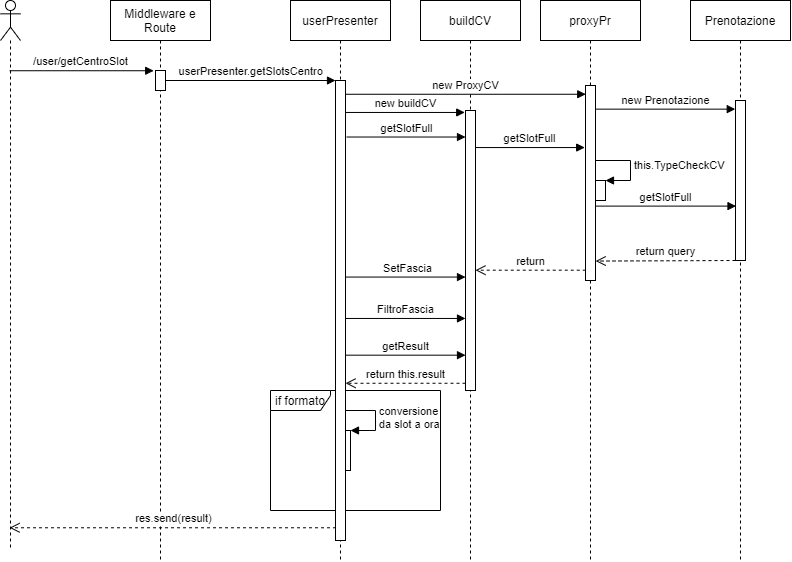

The diagram above was exported from draw.io. Its source (the exported page's mxGraphModel, read from the mxfile embedded in the PNG):
<mxGraphModel dx="1463" dy="846" grid="1" gridSize="10" guides="1" tooltips="1" connect="1" arrows="1" fold="1" page="1" pageScale="1" pageWidth="800" pageHeight="600" math="0" shadow="0">
  <root>
    <mxCell id="0" />
    <mxCell id="1" parent="0" />
    <mxCell id="3nuBFxr9cyL0pnOWT2aG-1" value="Middleware e &#10;Route" style="shape=umlLifeline;perimeter=lifelinePerimeter;container=1;collapsible=0;recursiveResize=0;rounded=0;shadow=0;strokeWidth=1;" parent="1" vertex="1">
      <mxGeometry x="120" y="20" width="100" height="560" as="geometry" />
    </mxCell>
    <mxCell id="3nuBFxr9cyL0pnOWT2aG-2" value="" style="points=[];perimeter=orthogonalPerimeter;rounded=0;shadow=0;strokeWidth=1;" parent="3nuBFxr9cyL0pnOWT2aG-1" vertex="1">
      <mxGeometry x="45" y="70" width="10" height="20" as="geometry" />
    </mxCell>
    <mxCell id="3nuBFxr9cyL0pnOWT2aG-5" value="userPresenter" style="shape=umlLifeline;perimeter=lifelinePerimeter;container=1;collapsible=0;recursiveResize=0;rounded=0;shadow=0;strokeWidth=1;" parent="1" vertex="1">
      <mxGeometry x="300" y="20" width="100" height="560" as="geometry" />
    </mxCell>
    <mxCell id="3nuBFxr9cyL0pnOWT2aG-8" value="userPresenter.getSlotsCentro" style="verticalAlign=bottom;endArrow=block;entryX=0;entryY=0;shadow=0;strokeWidth=1;" parent="1" source="3nuBFxr9cyL0pnOWT2aG-2" edge="1">
      <mxGeometry relative="1" as="geometry">
        <mxPoint x="235" y="100" as="sourcePoint" />
        <mxPoint x="345" y="100.00000000000045" as="targetPoint" />
      </mxGeometry>
    </mxCell>
    <mxCell id="ZKM1sZJlvSOlqmAMOkPn-1" value="" style="shape=umlLifeline;participant=umlActor;perimeter=lifelinePerimeter;whiteSpace=wrap;html=1;container=1;collapsible=0;recursiveResize=0;verticalAlign=top;spacingTop=36;outlineConnect=0;" parent="1" vertex="1">
      <mxGeometry x="10" y="20" width="20" height="550" as="geometry" />
    </mxCell>
    <mxCell id="ZKM1sZJlvSOlqmAMOkPn-2" value="/user/getCentroSlot" style="html=1;verticalAlign=bottom;endArrow=block;entryX=-0.18;entryY=0.012;entryDx=0;entryDy=0;entryPerimeter=0;" parent="1" source="ZKM1sZJlvSOlqmAMOkPn-1" target="3nuBFxr9cyL0pnOWT2aG-2" edge="1">
      <mxGeometry width="80" relative="1" as="geometry">
        <mxPoint x="330" y="210" as="sourcePoint" />
        <mxPoint x="410" y="210" as="targetPoint" />
      </mxGeometry>
    </mxCell>
    <mxCell id="ZKM1sZJlvSOlqmAMOkPn-4" value="proxyPr" style="shape=umlLifeline;perimeter=lifelinePerimeter;container=1;collapsible=0;recursiveResize=0;rounded=0;shadow=0;strokeWidth=1;" parent="1" vertex="1">
      <mxGeometry x="550" y="20" width="100" height="560" as="geometry" />
    </mxCell>
    <mxCell id="ZKM1sZJlvSOlqmAMOkPn-14" value="" style="html=1;points=[];perimeter=orthogonalPerimeter;" parent="ZKM1sZJlvSOlqmAMOkPn-4" vertex="1">
      <mxGeometry x="55" y="180" width="10" height="20" as="geometry" />
    </mxCell>
    <mxCell id="ZKM1sZJlvSOlqmAMOkPn-15" value="this.TypeCheckCV" style="edgeStyle=orthogonalEdgeStyle;html=1;align=left;spacingLeft=2;endArrow=block;rounded=0;entryX=1;entryY=0;" parent="ZKM1sZJlvSOlqmAMOkPn-4" target="ZKM1sZJlvSOlqmAMOkPn-14" edge="1">
      <mxGeometry relative="1" as="geometry">
        <mxPoint x="55" y="160" as="sourcePoint" />
        <Array as="points">
          <mxPoint x="90" y="160" />
          <mxPoint x="90" y="180" />
        </Array>
      </mxGeometry>
    </mxCell>
    <mxCell id="ZKM1sZJlvSOlqmAMOkPn-6" value="buildCV" style="shape=umlLifeline;perimeter=lifelinePerimeter;container=1;collapsible=0;recursiveResize=0;rounded=0;shadow=0;strokeWidth=1;" parent="1" vertex="1">
      <mxGeometry x="430" y="20" width="100" height="560" as="geometry" />
    </mxCell>
    <mxCell id="ZKM1sZJlvSOlqmAMOkPn-8" value="new ProxyCV" style="html=1;verticalAlign=bottom;endArrow=block;entryX=0.024;entryY=0.024;entryDx=0;entryDy=0;entryPerimeter=0;" parent="1" edge="1">
      <mxGeometry width="80" relative="1" as="geometry">
        <mxPoint x="355" y="113.7600000000001" as="sourcePoint" />
        <mxPoint x="595.24" y="113.7600000000001" as="targetPoint" />
      </mxGeometry>
    </mxCell>
    <mxCell id="ZKM1sZJlvSOlqmAMOkPn-9" value="new buildCV" style="html=1;verticalAlign=bottom;endArrow=block;entryX=-0.078;entryY=0.007;entryDx=0;entryDy=0;entryPerimeter=0;" parent="1" edge="1">
      <mxGeometry width="80" relative="1" as="geometry">
        <mxPoint x="355" y="131.96000000000015" as="sourcePoint" />
        <mxPoint x="474.22" y="131.96000000000015" as="targetPoint" />
      </mxGeometry>
    </mxCell>
    <mxCell id="ZKM1sZJlvSOlqmAMOkPn-10" value="getSlotFull" style="html=1;verticalAlign=bottom;endArrow=block;exitX=1.103;exitY=0.157;exitDx=0;exitDy=0;exitPerimeter=0;" parent="1" edge="1">
      <mxGeometry width="80" relative="1" as="geometry">
        <mxPoint x="356.0300000000002" y="156.5200000000001" as="sourcePoint" />
        <mxPoint x="475" y="156.5200000000001" as="targetPoint" />
      </mxGeometry>
    </mxCell>
    <mxCell id="ZKM1sZJlvSOlqmAMOkPn-11" value="getSlotFull" style="html=1;verticalAlign=bottom;endArrow=block;entryX=-0.08;entryY=0.17;entryDx=0;entryDy=0;entryPerimeter=0;" parent="1" edge="1">
      <mxGeometry width="80" relative="1" as="geometry">
        <mxPoint x="485" y="167.05000000000018" as="sourcePoint" />
        <mxPoint x="594.2" y="167.05000000000007" as="targetPoint" />
      </mxGeometry>
    </mxCell>
    <mxCell id="ZKM1sZJlvSOlqmAMOkPn-12" value="Prenotazione" style="shape=umlLifeline;perimeter=lifelinePerimeter;container=1;collapsible=0;recursiveResize=0;rounded=0;shadow=0;strokeWidth=1;" parent="1" vertex="1">
      <mxGeometry x="700" y="20" width="100" height="560" as="geometry" />
    </mxCell>
    <mxCell id="ZKM1sZJlvSOlqmAMOkPn-13" value="" style="points=[];perimeter=orthogonalPerimeter;rounded=0;shadow=0;strokeWidth=1;" parent="ZKM1sZJlvSOlqmAMOkPn-12" vertex="1">
      <mxGeometry x="45" y="100" width="10" height="160" as="geometry" />
    </mxCell>
    <mxCell id="ZKM1sZJlvSOlqmAMOkPn-16" value="new Prenotazione" style="html=1;verticalAlign=bottom;endArrow=block;entryX=-0.024;entryY=0.054;entryDx=0;entryDy=0;entryPerimeter=0;" parent="1" target="ZKM1sZJlvSOlqmAMOkPn-13" edge="1">
      <mxGeometry width="80" relative="1" as="geometry">
        <mxPoint x="605" y="128.6400000000001" as="sourcePoint" />
        <mxPoint x="550" y="200" as="targetPoint" />
      </mxGeometry>
    </mxCell>
    <mxCell id="ZKM1sZJlvSOlqmAMOkPn-17" value="getSlotFull" style="html=1;verticalAlign=bottom;endArrow=block;entryX=0.051;entryY=0.66;entryDx=0;entryDy=0;entryPerimeter=0;" parent="1" target="ZKM1sZJlvSOlqmAMOkPn-13" edge="1">
      <mxGeometry width="80" relative="1" as="geometry">
        <mxPoint x="605" y="225.60000000000002" as="sourcePoint" />
        <mxPoint x="600" y="310" as="targetPoint" />
      </mxGeometry>
    </mxCell>
    <mxCell id="ZKM1sZJlvSOlqmAMOkPn-18" value="return query" style="html=1;verticalAlign=bottom;endArrow=open;dashed=1;endSize=8;entryX=1.017;entryY=0.481;entryDx=0;entryDy=0;entryPerimeter=0;" parent="1" source="ZKM1sZJlvSOlqmAMOkPn-13" edge="1">
      <mxGeometry relative="1" as="geometry">
        <mxPoint x="640" y="280" as="sourcePoint" />
        <mxPoint x="605.1699999999998" y="280.56500000000005" as="targetPoint" />
      </mxGeometry>
    </mxCell>
    <mxCell id="ZKM1sZJlvSOlqmAMOkPn-19" value="SetFascia" style="html=1;verticalAlign=bottom;endArrow=block;exitX=1.043;exitY=0.546;exitDx=0;exitDy=0;exitPerimeter=0;" parent="1" edge="1">
      <mxGeometry x="0.0201" width="80" relative="1" as="geometry">
        <mxPoint x="355.43000000000006" y="296.5600000000002" as="sourcePoint" />
        <mxPoint x="475" y="296.5600000000002" as="targetPoint" />
        <mxPoint as="offset" />
      </mxGeometry>
    </mxCell>
    <mxCell id="ZKM1sZJlvSOlqmAMOkPn-20" value="FiltroFascia" style="html=1;verticalAlign=bottom;endArrow=block;exitX=0.966;exitY=0.661;exitDx=0;exitDy=0;exitPerimeter=0;" parent="1" edge="1">
      <mxGeometry width="80" relative="1" as="geometry">
        <mxPoint x="354.6600000000001" y="337.96000000000004" as="sourcePoint" />
        <mxPoint x="475" y="337.96000000000004" as="targetPoint" />
      </mxGeometry>
    </mxCell>
    <mxCell id="ZKM1sZJlvSOlqmAMOkPn-21" value="getResult" style="html=1;verticalAlign=bottom;endArrow=block;exitX=1.005;exitY=0.763;exitDx=0;exitDy=0;exitPerimeter=0;" parent="1" edge="1">
      <mxGeometry width="80" relative="1" as="geometry">
        <mxPoint x="355.04999999999995" y="374.68000000000006" as="sourcePoint" />
        <mxPoint x="475" y="374.68000000000006" as="targetPoint" />
      </mxGeometry>
    </mxCell>
    <mxCell id="ZKM1sZJlvSOlqmAMOkPn-22" value="return this.result" style="html=1;verticalAlign=bottom;endArrow=open;dashed=1;endSize=8;entryX=1.005;entryY=0.841;entryDx=0;entryDy=0;entryPerimeter=0;" parent="1" edge="1">
      <mxGeometry relative="1" as="geometry">
        <mxPoint x="475" y="402.76" as="sourcePoint" />
        <mxPoint x="355.04999999999995" y="402.76" as="targetPoint" />
      </mxGeometry>
    </mxCell>
    <mxCell id="ZKM1sZJlvSOlqmAMOkPn-24" value="if formato" style="shape=umlFrame;whiteSpace=wrap;html=1;width=60;height=20;" parent="1" vertex="1">
      <mxGeometry x="280" y="410" width="170" height="120" as="geometry" />
    </mxCell>
    <mxCell id="ZKM1sZJlvSOlqmAMOkPn-25" value="return" style="html=1;verticalAlign=bottom;endArrow=open;dashed=1;endSize=8;exitX=0.024;exitY=0.506;exitDx=0;exitDy=0;exitPerimeter=0;" parent="1" edge="1">
      <mxGeometry relative="1" as="geometry">
        <mxPoint x="595.24" y="289.69000000000005" as="sourcePoint" />
        <mxPoint x="485" y="289.69000000000005" as="targetPoint" />
      </mxGeometry>
    </mxCell>
    <mxCell id="ZKM1sZJlvSOlqmAMOkPn-26" value="" style="points=[];perimeter=orthogonalPerimeter;rounded=0;shadow=0;strokeWidth=1;" parent="1" vertex="1">
      <mxGeometry x="595" y="105" width="10" height="195" as="geometry" />
    </mxCell>
    <mxCell id="ZKM1sZJlvSOlqmAMOkPn-27" value="" style="points=[];perimeter=orthogonalPerimeter;rounded=0;shadow=0;strokeWidth=1;" parent="1" vertex="1">
      <mxGeometry x="475" y="130" width="10" height="280" as="geometry" />
    </mxCell>
    <mxCell id="ZKM1sZJlvSOlqmAMOkPn-29" value="" style="html=1;points=[];perimeter=orthogonalPerimeter;" parent="1" vertex="1">
      <mxGeometry x="350" y="450" width="10" height="40" as="geometry" />
    </mxCell>
    <mxCell id="ZKM1sZJlvSOlqmAMOkPn-30" value="conversione&lt;br&gt;da slot a ora" style="edgeStyle=orthogonalEdgeStyle;html=1;align=left;spacingLeft=2;endArrow=block;rounded=0;entryX=1;entryY=0;" parent="1" target="ZKM1sZJlvSOlqmAMOkPn-29" edge="1">
      <mxGeometry relative="1" as="geometry">
        <mxPoint x="355" y="430" as="sourcePoint" />
        <Array as="points">
          <mxPoint x="385" y="430" />
        </Array>
      </mxGeometry>
    </mxCell>
    <mxCell id="ZKM1sZJlvSOlqmAMOkPn-31" value="res.send(result)" style="html=1;verticalAlign=bottom;endArrow=open;dashed=1;endSize=8;exitX=0.051;exitY=0.877;exitDx=0;exitDy=0;exitPerimeter=0;" parent="1" target="ZKM1sZJlvSOlqmAMOkPn-1" edge="1">
      <mxGeometry relative="1" as="geometry">
        <mxPoint x="345.51" y="547.2699999999999" as="sourcePoint" />
        <mxPoint x="170" y="520" as="targetPoint" />
      </mxGeometry>
    </mxCell>
    <mxCell id="ZKM1sZJlvSOlqmAMOkPn-32" value="" style="points=[];perimeter=orthogonalPerimeter;rounded=0;shadow=0;strokeWidth=1;" parent="1" vertex="1">
      <mxGeometry x="345" y="100" width="10" height="460" as="geometry" />
    </mxCell>
  </root>
</mxGraphModel>